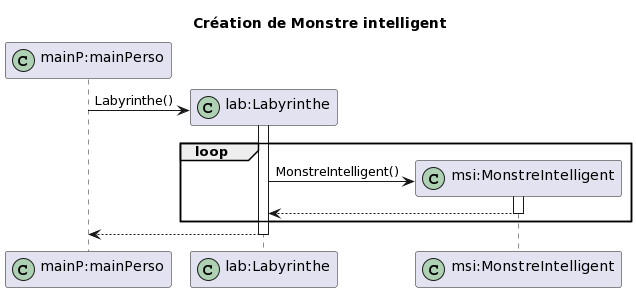

The diagram above was rendered by PlantUML. Its source (embedded in the PNG):
@startuml
title Création de Monstre intelligent
participant "mainP:mainPerso" as mainP << (C,#ADD1B2) >>
participant "lab:Labyrinthe" as lab << (C,#ADD1B2) >>
participant "msi:MonstreIntelligent" as msi << (C,#ADD1B2) >>

create lab
mainP -> lab : Labyrinthe()
Activate lab
loop
create msi
lab -> msi : MonstreIntelligent()
activate msi
msi --> lab
deactivate msi
end
lab --> mainP
deactivate lab
@enduml